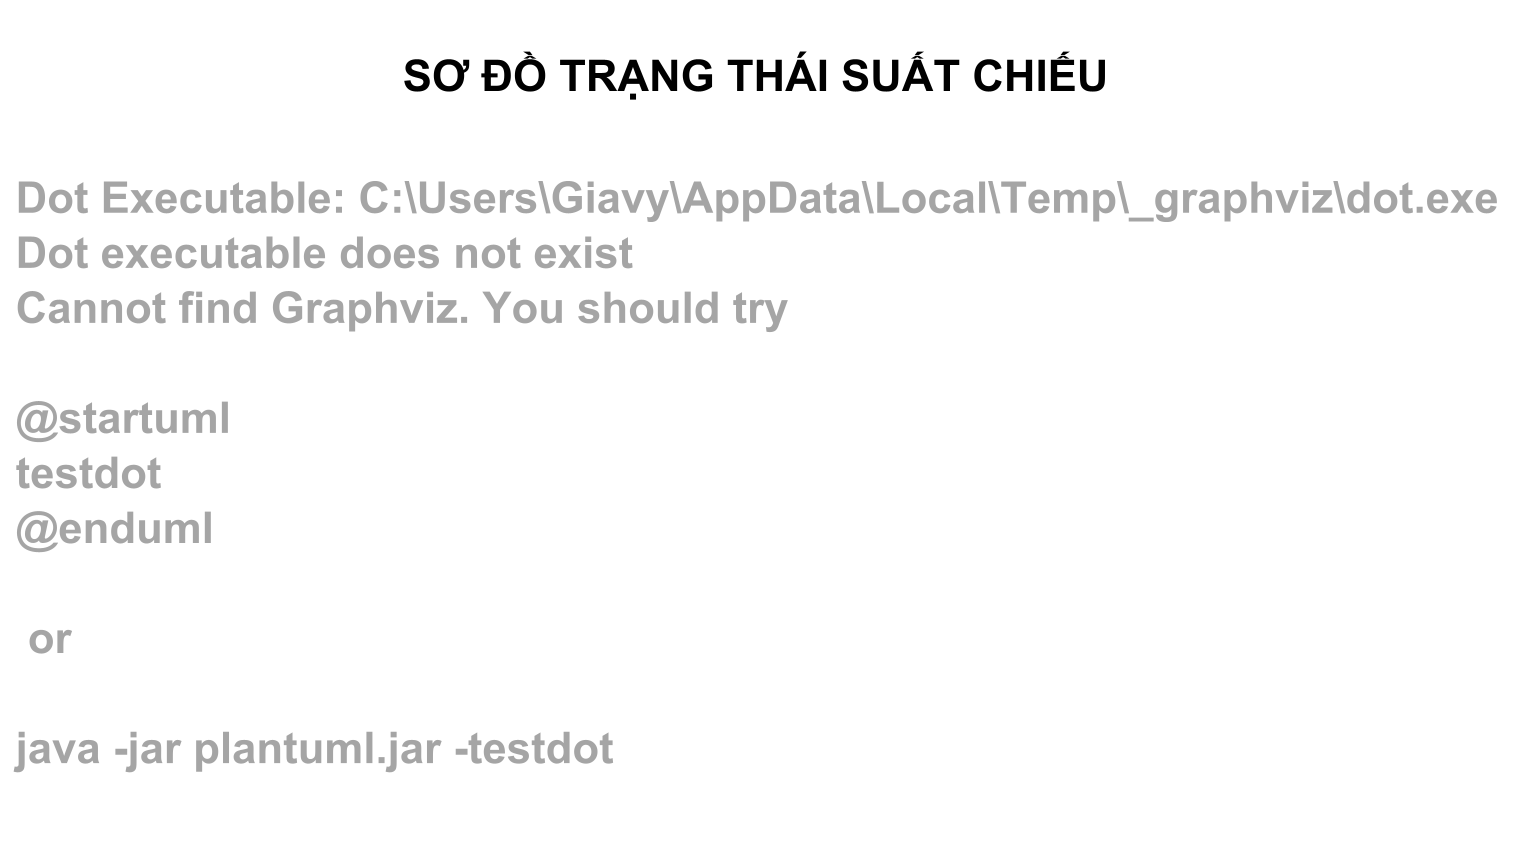

The diagram above was rendered by PlantUML. Its source (embedded in the PNG):
@startuml state_screening
skinparamlocked dpi 300
skinparam monochrome true
skinparam style strictuml
skinparam shadowing false
skinparam defaultFontName Arial
skinparam defaultFontSize 12
skinparam roundCorner 8
skinparam padding 6
skinparam nodesep 55
skinparam ranksep 65
skinparam ArrowThickness 1.2
skinparam state {
    BorderThickness 1.5
    AttributeFontSize 11
}
skinparam note {
    BorderThickness 1
    FontSize 11
}
hide empty description

title SƠ ĐỒ TRẠNG THÁI SUẤT CHIẾU

state "Sắp chiếu\n(UPCOMING)" as SAP_CHIEU {
}
SAP_CHIEU : entry / Khởi tạo 50 ghế chuẩn từ A1 đến E10; mở bán vé
SAP_CHIEU : do / Cho phép Quản trị viên cập nhật lịch/giá khi chưa tới giờ chiếu

state "Đang chiếu\n(SHOWING)" as DANG_CHIEU {
}
DANG_CHIEU : entry / Bắt đầu khung giờ chiếu; khóa chỉnh sửa thông tin suất chiếu
DANG_CHIEU : do / Vận hành soát vé vào phòng chiếu

state "Đã kết thúc / Lưu trữ\n(ENDED)" as DA_KET_THUC {
}
DA_KET_THUC : entry / Đóng suất chiếu; bảo toàn dữ liệu vé và doanh thu

state "Đã hủy\n(CANCELLED)" as DA_HUY {
}
DA_HUY : entry / Dừng phục vụ suất chiếu theo trạng thái hủy dự phòng của lược đồ

[*] --> SAP_CHIEU : Quản trị viên tạo suất chiếu mới\n[Không trùng lịch phòng chiếu tính cả 15 phút dọn phòng]\n/ Khởi tạo suất chiếu và 50 ghế trống

SAP_CHIEU --> DANG_CHIEU : Đến giờ bắt đầu chiếu hoặc Quản trị viên cập nhật\n[Thời gian hiện tại >= giờ bắt đầu]\n/ Chuyển sang trạng thái Đang chiếu

DANG_CHIEU --> DA_KET_THUC : Hết thời lượng chiếu hoặc Quản trị viên kết thúc suất\n[Thời gian hiện tại >= giờ kết thúc]\n/ Đóng suất chiếu và chốt thống kê doanh thu

SAP_CHIEU --> DA_KET_THUC : Quản trị viên xóa/đóng suất chiếu ĐÃ có vé bán ra\n[Có ít nhất 1 vé liên kết trong cơ sở dữ liệu]\n/ Chuyển suất sang ENDED; hủy các vé Hợp lệ để hoàn 100%,\n  giữ nguyên vé Đã sử dụng và giải phóng toàn bộ ghế

DANG_CHIEU --> DA_KET_THUC : Quản trị viên xóa/đóng khẩn cấp suất Đang chiếu có vé\n[Đã có vé bán ra]\n/ Hủy các vé Hợp lệ còn lại, giải phóng ghế và lưu trữ ENDED

SAP_CHIEU --> [*] : Quản trị viên xóa suất chiếu CHƯA từng bán vé\n[Không có vé nào liên kết]\n/ Xóa vĩnh viễn suất chiếu cùng danh sách ghế

SAP_CHIEU --> DA_HUY : Kích hoạt hủy khẩn cấp theo lược đồ\n[Sự cố kỹ thuật trước giờ chiếu]\n/ Dừng bán vé và hoàn tiền 100%

DANG_CHIEU --> DA_HUY : Dừng chiếu khẩn cấp theo lược đồ\n[Sự cố kỹ thuật giữa suất chiếu]\n/ Ngừng chiếu và hoàn tiền 100%

DA_KET_THUC --> [*] : Hoàn tất lưu trữ lịch sử suất chiếu
DA_HUY --> [*] : Hoàn tất đóng suất chiếu do sự cố

note as GhiChu
  <b>ĐỐI CHIẾU MÃ NGUỒN THỰC TẾ VÀ LƯỢC ĐỒ DỮ LIỆU:</b>
  1. Khi tạo mới hoặc cập nhật suất chưa chiếu, hệ thống kiểm tra chống chồng lấn khung giờ trên 5 phòng chiếu (bao gồm <b>15 phút dọn phòng</b>).
  2. Thao tác xóa suất chiếu của Quản trị viên tự động phân nhánh: <b>xóa vĩnh viễn</b> nếu chưa có vé, hoặc chuyển về <b>ENDED (lưu trữ mềm)</b> nếu đã có vé nhằm bảo toàn lịch sử.
  3. Trạng thái <b>Đã hủy (CANCELLED)</b> được khai báo sẵn trong lược đồ cơ sở dữ liệu như nhánh dự phòng; luồng xóa hiện tại đang ghi nhận qua trạng thái <b>ENDED</b> kèm hủy vé Hợp lệ.
end note

DA_KET_THUC -[hidden]-> GhiChu
DA_HUY -[hidden]-> GhiChu

@enduml